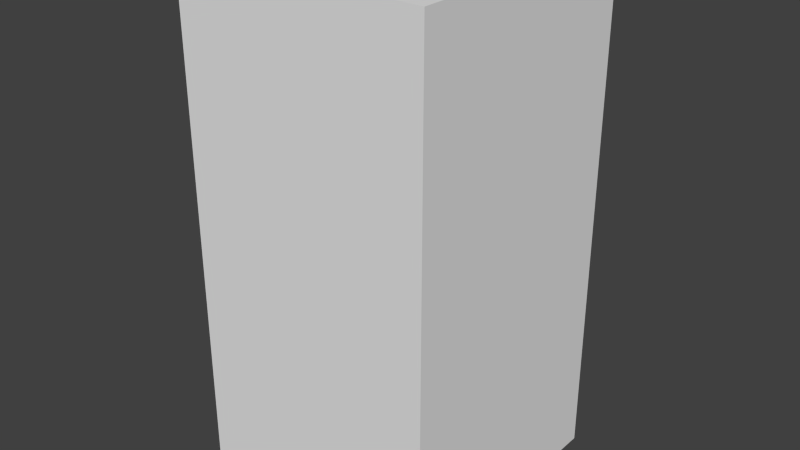 # Source: greyArrowEight.blend  (saved by Blender 2.68.0; exported with 4.5.12 LTS)
import bpy
from mathutils import Matrix  # noqa: F401  (used for matrix-valued properties, if any)

bpy.ops.wm.read_factory_settings(use_empty=True)
scene = bpy.context.scene
scene.name = 'Scene'

# ---- collections
col_collection_1 = bpy.data.collections.new('Collection 1'); scene.collection.children.link(col_collection_1)

# ---- world
world_world = bpy.data.worlds.new('World'); scene.world = world_world
world_world.color = (0.05088, 0.05088, 0.05088)
world_world.use_sun_shadow = False
world_world.sun_shadow_jitter_overblur = 0.0
world_world.cycles.sampling_method = 'MANUAL'
world_world.cycles.sample_map_resolution = 256

# ---- meshes
me_greyarroweight = bpy.data.meshes.new('greyArrowEight')
me_greyarroweight.from_pydata([(-0.5, -0.5, -1.0), (-0.5, 0.5, -1.0), (0.5, 0.5, -1.0), (0.5, -0.5, -1.0), (-0.5, -0.5, 1.0), (-0.5, 0.5, 1.0), (0.5, 0.5, 1.0), (0.5, -0.5, 1.0)], [], [(4, 5, 1, 0), (5, 6, 2, 1), (6, 7, 3, 2), (7, 4, 0, 3), (0, 1, 2, 3), (7, 6, 5, 4)])
me_greyarroweight.use_remesh_preserve_volume = False
me_greyarroweight.use_remesh_preserve_attributes = False
me_greyarroweight.use_mirror_vertex_groups = False
me_greyarroweight.update()

# ---- objects
ob_greyarroweight = bpy.data.objects.new('greyArrowEight', me_greyarroweight)

# ---- transforms, parenting, visibility, modifiers, constraints
ob_greyarroweight.location = (0.0, 0.0, 0.0)
ob_greyarroweight.lineart.crease_threshold = 0.0

# ---- collection membership
col_collection_1.objects.link(ob_greyarroweight)

# ---- scene / render settings (as saved in the file)
scene.frame_start = 1; scene.frame_end = 250; scene.frame_set(1)
scene.render.engine = 'BLENDER_EEVEE_NEXT'
scene.render.image_settings.color_mode = 'RGB'
scene.render.image_settings.compression = 90
scene.render.resolution_percentage = 50
scene.render.dither_intensity = 0.0
scene.cycles.use_denoising = False
scene.cycles.samples = 10
scene.cycles.sampling_pattern = 'TABULATED_SOBOL'
scene.cycles.light_sampling_threshold = 0.0
scene.cycles.use_adaptive_sampling = False
scene.cycles.use_light_tree = False
scene.cycles.blur_glossy = 0.0
scene.cycles.volume_bounces = 1
scene.cycles.pixel_filter_type = 'GAUSSIAN'
scene.cycles.sample_clamp_indirect = 0.0
scene.view_settings.view_transform = 'Standard'
bpy.context.view_layer.update()

# ---- added for rendering (the .blend has no active camera and no usable light): camera, sun
cam_auto = bpy.data.cameras.new('AutoCamera')
cam_auto.lens = 50.0
cam_auto.sensor_width = 36.0
cam_auto.clip_end = 1000.0
ob_auto_camera = bpy.data.objects.new('AutoCamera', cam_auto)
scene.collection.objects.link(ob_auto_camera)
ob_auto_camera.location = (2.26633, -2.71959, 1.81306)
ob_auto_camera.rotation_euler = (1.09748, -7.21219e-08, 0.694738)
scene.camera = ob_auto_camera
light_auto_sun = bpy.data.lights.new('AutoSun', 'SUN')
light_auto_sun.energy = 3.0
light_auto_sun.angle = 0.0523599
ob_auto_sun = bpy.data.objects.new('AutoSun', light_auto_sun)
scene.collection.objects.link(ob_auto_sun)
ob_auto_sun.rotation_euler = (0.872665, 0.174533, 0.523599)
bpy.context.view_layer.update()
